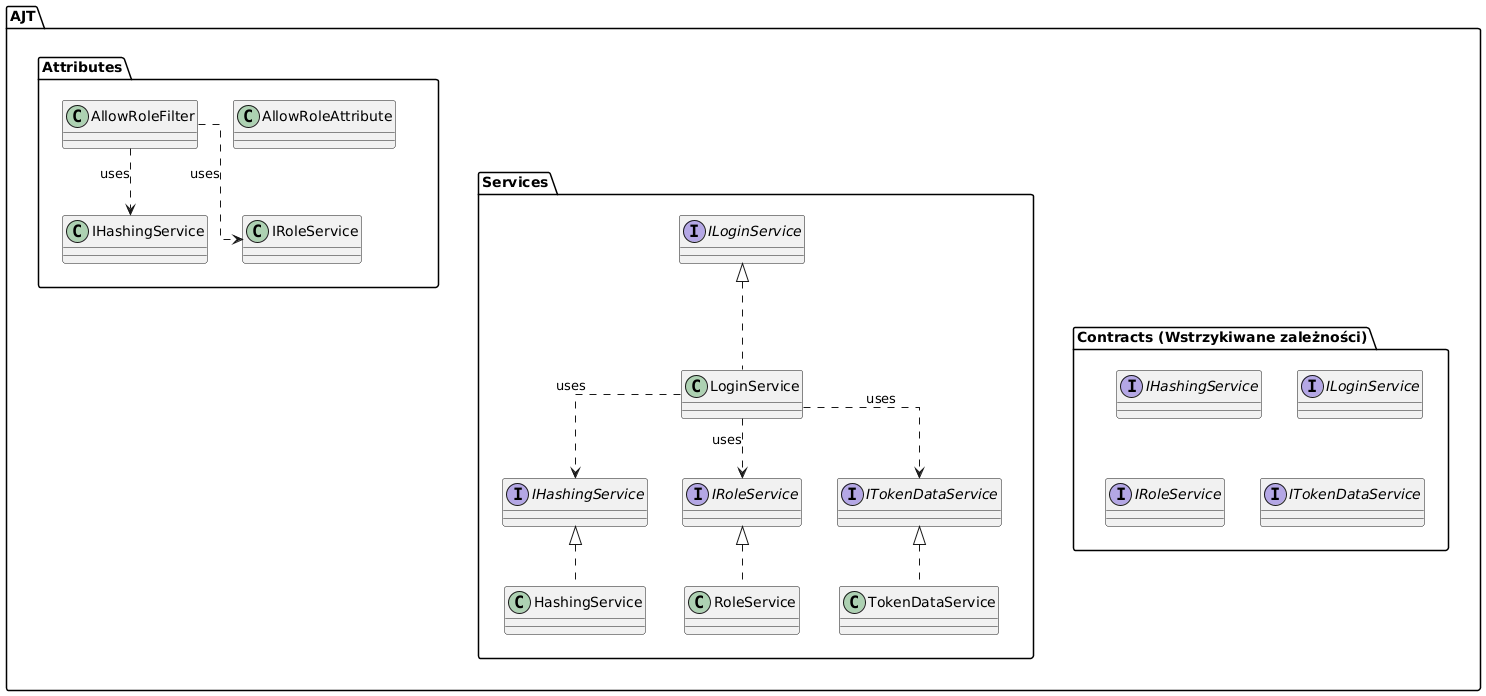

The diagram above was rendered by PlantUML. Its source (embedded in the PNG):
@startuml
skinparam classAttributeIconSize 0
skinparam linetype ortho

package "AJT.Contracts (Wstrzykiwane zależności)" {
    interface IHashingService
    interface ILoginService
    interface IRoleService
    interface ITokenDataService
}

package "AJT.Services" {
    class HashingService implements IHashingService
    class LoginService implements ILoginService
    class RoleService implements IRoleService
    class TokenDataService implements ITokenDataService
    
    LoginService ..> IHashingService : uses
    LoginService ..> IRoleService : uses
    LoginService ..> ITokenDataService : uses
}

package "AJT.Attributes" {
    class AllowRoleAttribute
    class AllowRoleFilter
    
    AllowRoleFilter ..> IHashingService : uses
    AllowRoleFilter ..> IRoleService : uses
}

"AJT.Attributes" -[hidden]down-> "AJT.Services"
"AJT.Services" -[hidden]down-> "AJT.Contracts (Wstrzykiwane zależności)"
@enduml